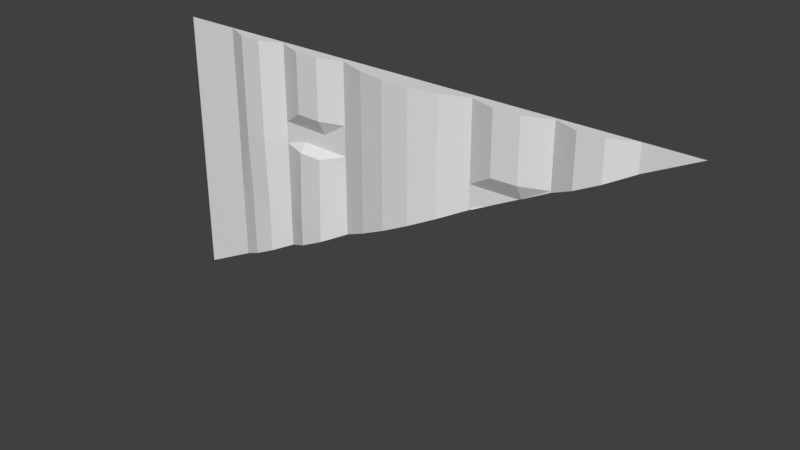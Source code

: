 # Source: stor1_6_slice128_up_lh.blend  (saved by Blender 2.78.0; exported with 4.5.12 LTS)
import bpy
from mathutils import Matrix  # noqa: F401  (used for matrix-valued properties, if any)

bpy.ops.wm.read_factory_settings(use_empty=True)
scene = bpy.context.scene
scene.name = 'Scene'

# ---- collections
col_collection_1 = bpy.data.collections.new('Collection 1'); scene.collection.children.link(col_collection_1)

# ---- materials (node trees are filled in below, after node groups)
mat_stor1_6 = bpy.data.materials.new('stor1_6')
mat_stor1_6.alpha_threshold = 0.0
mat_stor1_6.use_transparent_shadow = False
mat_stor1_6.roughness = 0.5

# ---- material node trees

# ---- world
world_world = bpy.data.worlds.new('World'); scene.world = world_world
world_world.color = (0.05088, 0.05088, 0.05088)
world_world.use_sun_shadow = False
world_world.sun_shadow_jitter_overblur = 0.0
world_world.cycles.sampling_method = 'MANUAL'

# ---- meshes
me_stor1_6_meshdata = bpy.data.meshes.new('stor1_6_meshdata')
me_stor1_6_meshdata.from_pydata([(-1.28, 1.28, 1.28), (1.28, 1.28, 1.28), (-0.6795, 1.266, 1.28), (0.6986, 1.266, 1.28), (0.3378, 1.252, 1.28), (-0.3187, 1.252, 1.28), (-1.28, 1.28, 0.9223), (-0.6795, 1.266, 0.9223), (0.3378, 1.252, 0.9223), (-0.3187, 1.252, 0.9223), (-1.28, 1.28, 0.04257), (-1.015, 1.28, 1.28), (-1.015, 1.28, 0.9223), (1.037, 1.28, 1.28), (0.9241, 1.23, 1.28), (0.8114, 1.225, 1.28), (0.5784, 1.22, 1.28), (0.4581, 1.215, 1.28), (0.4581, 1.255, 0.9223), (0.2065, 1.208, 1.28), (0.07522, 1.185, 1.28), (-0.05609, 1.185, 1.28), (-0.1874, 1.208, 1.28), (0.2065, 1.208, 0.9223), (0.07522, 1.185, 0.9223), (-0.05609, 1.185, 0.9223), (-0.1874, 1.208, 0.9223), (-0.439, 1.215, 1.28), (-0.5592, 1.22, 1.28), (-0.439, 1.255, 0.9223), (-0.5592, 1.26, 0.9223), (-0.7915, 1.225, 1.28), (-0.9035, 1.23, 1.28), (-0.7915, 1.225, 0.9223), (-0.9035, 1.23, 0.9223), (-0.6795, 1.266, 0.8544), (0.3378, 1.252, 0.8544), (-0.3187, 1.252, 0.8544), (-1.28, 1.28, 0.8544), (-1.015, 1.28, 0.8544), (-0.1874, 1.208, 0.8544), (-0.05609, 1.185, 0.8544), (0.07522, 1.185, 0.8544), (0.2065, 1.208, 0.8544), (-0.5592, 1.26, 0.8544), (-0.439, 1.255, 0.8544), (-0.9035, 1.23, 0.8544), (-0.7915, 1.225, 0.8544), (-0.6795, 1.266, 0.9968), (0.6986, 1.266, 0.9968), (0.3378, 1.252, 0.9968), (-0.3187, 1.252, 0.9968), (-1.28, 1.28, 0.9968), (-1.015, 1.28, 0.9968), (0.4581, 1.215, 0.9968), (0.5784, 1.22, 0.9968), (-0.1874, 1.208, 0.9968), (-0.05609, 1.185, 0.9968), (0.07522, 1.185, 0.9968), (0.2065, 1.208, 0.9968), (-0.5592, 1.22, 0.9968), (-0.439, 1.215, 0.9968), (-0.9035, 1.23, 0.9968), (-0.7915, 1.225, 0.9968), (-1.28, 1.28, 0.1285), (-0.6795, 1.266, 0.4915), (-0.3187, 1.252, 0.4915), (-1.015, 1.28, 0.4915), (-0.5592, 1.21, 0.4915), (-0.439, 1.205, 0.4915), (-0.9035, 1.24, 0.4915), (-0.7915, 1.235, 0.4915), (-1.28, 1.28, 0.4915), (0.9241, 1.23, 1.102), (-0.6795, 1.266, 0.8173), (0.3378, 1.252, 0.8173), (-0.3187, 1.252, 0.8173), (-1.015, 1.28, 0.8173), (-0.1874, 1.208, 0.8173), (-0.05609, 1.185, 0.8173), (0.07522, 1.185, 0.8173), (0.2065, 1.208, 0.8173), (-0.5592, 1.22, 0.8173), (-0.439, 1.215, 0.8173), (-0.9035, 1.23, 0.8173), (-0.7915, 1.225, 0.8173), (-1.28, 1.28, 0.8173), (0.4282, 1.254, 0.8544), (0.5641, 1.259, 0.9223), (0.5784, 1.256, 0.9294), (-1.197, 1.28, 0.04257), (-0.6795, 1.266, 0.301), (0.3378, 1.252, 0.8093), (-0.2983, 1.245, 0.4915), (-0.7915, 1.235, 0.245), (0.07522, 1.185, 0.6781), (0.4581, 1.255, 0.8694), (0.2065, 1.208, 0.7437), (0.8114, 1.225, 1.046), (-1.015, 1.28, 0.1331), (-0.9035, 1.24, 0.1891), (-1.025, 1.28, 0.1285), (0.6986, 1.266, 0.9895), (-0.05609, 1.185, 0.6125), (-0.3187, 1.252, 0.4812), (-0.439, 1.205, 0.4212), (-0.1874, 1.208, 0.5468), (-0.5592, 1.21, 0.3611), (0.7132, 1.26, 0.9968), (1.037, 1.28, 1.158), (0.3539, 1.247, 0.8173), (-1.28, 1.28, -1.751e-07)], [], [(63, 48, 2, 31), (55, 49, 3, 16), (59, 50, 4, 19), (61, 51, 5, 27), (45, 37, 9, 29), (43, 36, 8, 23), (47, 35, 7, 33), (38, 39, 12, 6), (52, 53, 11, 0), (49, 108, 98, 15, 3), (36, 87, 96, 18, 8), (50, 54, 17, 4), (54, 55, 16, 17), (100, 94, 71, 70), (37, 40, 26, 9), (40, 41, 25, 26), (41, 42, 24, 25), (42, 43, 23, 24), (51, 56, 22, 5), (56, 57, 21, 22), (57, 58, 20, 21), (58, 59, 19, 20), (89, 102, 49, 55), (35, 44, 30, 7), (44, 45, 29, 30), (48, 60, 28, 2), (60, 61, 27, 28), (102, 108, 49), (39, 46, 34, 12), (46, 47, 33, 34), (53, 62, 32, 11), (62, 63, 31, 32), (84, 85, 47, 46), (77, 84, 46, 39), (82, 83, 45, 44), (74, 82, 44, 35), (80, 81, 43, 42), (79, 80, 42, 41), (78, 79, 41, 40), (76, 78, 40, 37), (75, 110, 87, 36), (86, 77, 39, 38), (85, 74, 35, 47), (81, 75, 36, 43), (83, 76, 37, 45), (34, 33, 63, 62), (12, 34, 62, 53), (30, 29, 61, 60), (7, 30, 60, 48), (24, 23, 59, 58), (25, 24, 58, 57), (26, 25, 57, 56), (9, 26, 56, 51), (18, 88, 89, 55, 54), (8, 18, 54, 50), (6, 12, 53, 52), (29, 9, 51, 61), (23, 8, 50, 59), (33, 7, 48, 63), (106, 103, 79, 78), (105, 104, 66, 69), (90, 10, 111), (10, 90, 101, 64), (64, 101, 99, 67, 72), (103, 95, 80, 79), (94, 91, 65, 71), (95, 97, 81, 80), (98, 73, 14, 15), (73, 109, 13, 14), (104, 93, 66), (92, 110, 75), (91, 107, 68, 65), (96, 88, 18), (108, 102, 109, 73, 98), (99, 100, 70, 67), (97, 92, 75, 81), (109, 1, 13), (107, 105, 69, 68), (69, 66, 76, 83), (71, 65, 74, 85), (72, 67, 77, 86), (66, 93, 106, 78, 76), (110, 92, 87), (89, 88, 102), (65, 68, 82, 74), (68, 69, 83, 82), (67, 70, 84, 77), (70, 71, 85, 84), (15, 14, 13, 3), (17, 16, 3, 4), (22, 21, 20, 19, 4, 5), (28, 27, 5, 2), (32, 31, 2, 11), (3, 13, 11, 2, 5, 4), (92, 97, 95, 103, 106, 93, 104), (104, 105, 107, 91), (91, 94, 100, 99), (88, 96, 87, 92, 104, 91, 99, 101, 90, 111, 1, 109, 102)])
_uv = me_stor1_6_meshdata.uv_layers.new(name='UVMap')
_uv.uv.foreach_set('vector', [0.1908, 0.8894, 0.2346, 0.8894, 0.2346, 1.0, 0.1908, 1.0, 0.7259, 0.8894, 0.7729, 0.8894, 0.7729, 1.0, 0.7259, 1.0, 0.5807, 0.8894, 0.632, 0.8894, 0.632, 1.0, 0.5807, 1.0, 0.3285, 0.8894, 0.3755, 0.8894, 0.3755, 1.0, 0.3285, 1.0, 0.3285, 0.8338, 0.3755, 0.8338, 0.3755, 0.8603, 0.3285, 0.8603, 0.5807, 0.8338, 0.632, 0.8338, 0.632, 0.8603, 0.5807, 0.8603, 0.1908, 0.8338, 0.2346, 0.8338, 0.2346, 0.8603, 0.1908, 0.8603, 0.0, 0.8338, 0.1033, 0.8338, 0.1033, 0.8603, 0.0, 0.8603, 0.0, 0.8894, 0.1033, 0.8894, 0.1033, 1.0, 0.0, 1.0, 0.7729, 0.8894, 0.7786, 0.8894, 0.8169, 0.9085, 0.8169, 1.0, 0.7729, 1.0, 0.632, 0.8338, 0.6673, 0.8338, 0.6789, 0.8396, 0.6789, 0.8603, 0.632, 0.8603, 0.632, 0.8894, 0.6789, 0.8894, 0.6789, 1.0, 0.632, 1.0, 0.6789, 0.8894, 0.7259, 0.8894, 0.7259, 1.0, 0.6789, 1.0, 0.1471, 0.5739, 0.1908, 0.5957, 0.1908, 0.692, 0.1471, 0.692, 0.3755, 0.8338, 0.4268, 0.8338, 0.4268, 0.8603, 0.3755, 0.8603, 0.4268, 0.8338, 0.4781, 0.8338, 0.4781, 0.8603, 0.4268, 0.8603, 0.4781, 0.8338, 0.5294, 0.8338, 0.5294, 0.8603, 0.4781, 0.8603, 0.5294, 0.8338, 0.5807, 0.8338, 0.5807, 0.8603, 0.5294, 0.8603, 0.3755, 0.8894, 0.4268, 0.8894, 0.4268, 1.0, 0.3755, 1.0, 0.4268, 0.8894, 0.4781, 0.8894, 0.4781, 1.0, 0.4268, 1.0, 0.4781, 0.8894, 0.5294, 0.8894, 0.5294, 1.0, 0.4781, 1.0, 0.5294, 0.8894, 0.5807, 0.8894, 0.5807, 1.0, 0.5294, 1.0, 0.7259, 0.8631, 0.7729, 0.8865, 0.7729, 0.8894, 0.7259, 0.8894, 0.2346, 0.8338, 0.2815, 0.8338, 0.2815, 0.8603, 0.2346, 0.8603, 0.2815, 0.8338, 0.3285, 0.8338, 0.3285, 0.8603, 0.2815, 0.8603, 0.2346, 0.8894, 0.2815, 0.8894, 0.2815, 1.0, 0.2346, 1.0, 0.2815, 0.8894, 0.3285, 0.8894, 0.3285, 1.0, 0.2815, 1.0, 0.7729, 0.8865, 0.7786, 0.8894, 0.7729, 0.8894, 0.1033, 0.8338, 0.1471, 0.8338, 0.1471, 0.8603, 0.1033, 0.8603, 0.1471, 0.8338, 0.1908, 0.8338, 0.1908, 0.8603, 0.1471, 0.8603, 0.1033, 0.8894, 0.1471, 0.8894, 0.1471, 1.0, 0.1033, 1.0, 0.1471, 0.8894, 0.1908, 0.8894, 0.1908, 1.0, 0.1471, 1.0, 0.1471, 0.8193, 0.1908, 0.8193, 0.1908, 0.8338, 0.1471, 0.8338, 0.1033, 0.8193, 0.1471, 0.8193, 0.1471, 0.8338, 0.1033, 0.8338, 0.2815, 0.8193, 0.3285, 0.8193, 0.3285, 0.8338, 0.2815, 0.8338, 0.2346, 0.8193, 0.2815, 0.8193, 0.2815, 0.8338, 0.2346, 0.8338, 0.5294, 0.8193, 0.5807, 0.8193, 0.5807, 0.8338, 0.5294, 0.8338, 0.4781, 0.8193, 0.5294, 0.8193, 0.5294, 0.8338, 0.4781, 0.8338, 0.4268, 0.8193, 0.4781, 0.8193, 0.4781, 0.8338, 0.4268, 0.8338, 0.3755, 0.8193, 0.4268, 0.8193, 0.4268, 0.8338, 0.3755, 0.8338, 0.632, 0.8193, 0.6382, 0.8193, 0.6673, 0.8338, 0.632, 0.8338, 0.0, 0.8193, 0.1033, 0.8193, 0.1033, 0.8338, 0.0, 0.8338, 0.1908, 0.8193, 0.2346, 0.8193, 0.2346, 0.8338, 0.1908, 0.8338, 0.5807, 0.8193, 0.632, 0.8193, 0.632, 0.8338, 0.5807, 0.8338, 0.3285, 0.8193, 0.3755, 0.8193, 0.3755, 0.8338, 0.3285, 0.8338, 0.1471, 0.8603, 0.1908, 0.8603, 0.1908, 0.8894, 0.1471, 0.8894, 0.1033, 0.8603, 0.1471, 0.8603, 0.1471, 0.8894, 0.1033, 0.8894, 0.2815, 0.8603, 0.3285, 0.8603, 0.3285, 0.8894, 0.2815, 0.8894, 0.2346, 0.8603, 0.2815, 0.8603, 0.2815, 0.8894, 0.2346, 0.8894, 0.5294, 0.8603, 0.5807, 0.8603, 0.5807, 0.8894, 0.5294, 0.8894, 0.4781, 0.8603, 0.5294, 0.8603, 0.5294, 0.8894, 0.4781, 0.8894, 0.4268, 0.8603, 0.4781, 0.8603, 0.4781, 0.8894, 0.4268, 0.8894, 0.3755, 0.8603, 0.4268, 0.8603, 0.4268, 0.8894, 0.3755, 0.8894, 0.6789, 0.8603, 0.7203, 0.8603, 0.7259, 0.8631, 0.7259, 0.8894, 0.6789, 0.8894, 0.632, 0.8603, 0.6789, 0.8603, 0.6789, 0.8894, 0.632, 0.8894, 0.0, 0.8603, 0.1033, 0.8603, 0.1033, 0.8894, 0.0, 0.8894, 0.3285, 0.8603, 0.3755, 0.8603, 0.3755, 0.8894, 0.3285, 0.8894, 0.5807, 0.8603, 0.632, 0.8603, 0.632, 0.8894, 0.5807, 0.8894, 0.1908, 0.8603, 0.2346, 0.8603, 0.2346, 0.8894, 0.1908, 0.8894, 0.4268, 0.7136, 0.4781, 0.7392, 0.4781, 0.8193, 0.4268, 0.8193, 0.3285, 0.6645, 0.3755, 0.688, 0.3755, 0.692, 0.3285, 0.692, 0.03253, 0.5166, 0.0, 0.5166, 0.0, 0.5, 0.0, 0.5166, 0.03253, 0.5166, 0.09971, 0.5502, 0.0, 0.5502, 0.0, 0.5502, 0.09971, 0.5502, 0.1033, 0.552, 0.1033, 0.692, 0.0, 0.692, 0.4781, 0.7392, 0.5294, 0.7649, 0.5294, 0.8193, 0.4781, 0.8193, 0.1908, 0.5957, 0.2346, 0.6176, 0.2346, 0.692, 0.1908, 0.692, 0.5294, 0.7649, 0.5807, 0.7905, 0.5807, 0.8193, 0.5294, 0.8193, 0.8169, 0.9085, 0.861, 0.9305, 0.861, 1.0, 0.8169, 1.0, 0.861, 0.9305, 0.905, 0.9525, 0.905, 1.0, 0.861, 1.0, 0.3755, 0.688, 0.3835, 0.692, 0.3755, 0.692, 0.632, 0.8161, 0.6382, 0.8193, 0.632, 0.8193, 0.2346, 0.6176, 0.2815, 0.641, 0.2815, 0.692, 0.2346, 0.692, 0.6789, 0.8396, 0.7203, 0.8603, 0.6789, 0.8603, 0.7786, 0.5841, 0.7729, 0.5798, 0.905, 0.6788, 0.861, 0.6458, 0.8169, 0.6128, 0.1033, 0.552, 0.1471, 0.5739, 0.1471, 0.692, 0.1033, 0.692, 0.5807, 0.7905, 0.632, 0.8161, 0.632, 0.8193, 0.5807, 0.8193, 0.905, 0.9525, 1.0, 1.0, 0.905, 1.0, 0.2815, 0.641, 0.3285, 0.6645, 0.3285, 0.692, 0.2815, 0.692, 0.3285, 0.692, 0.3755, 0.692, 0.3755, 0.8193, 0.3285, 0.8193, 0.1908, 0.692, 0.2346, 0.692, 0.2346, 0.8193, 0.1908, 0.8193, 0.0, 0.692, 0.1033, 0.692, 0.1033, 0.8193, 0.0, 0.8193, 0.3755, 0.692, 0.3835, 0.692, 0.4268, 0.7136, 0.4268, 0.8193, 0.3755, 0.8193, 0.6382, 0.4789, 0.632, 0.4742, 0.6673, 0.5006, 0.7259, 0.5446, 0.7203, 0.5404, 0.7729, 0.5798, 0.2346, 0.692, 0.2815, 0.692, 0.2815, 0.8193, 0.2346, 0.8193, 0.2815, 0.692, 0.3285, 0.692, 0.3285, 0.8193, 0.2815, 0.8193, 0.1033, 0.692, 0.1471, 0.692, 0.1471, 0.8193, 0.1033, 0.8193, 0.1471, 0.692, 0.1908, 0.692, 0.1908, 0.8193, 0.1471, 0.8193, 0.8169, 1.0, 0.861, 1.0, 0.905, 1.0, 0.7729, 1.0, 0.6789, 1.0, 0.7259, 1.0, 0.7729, 1.0, 0.632, 1.0, 0.4268, 1.0, 0.4781, 1.0, 0.5294, 1.0, 0.5807, 1.0, 0.632, 1.0, 0.3755, 1.0, 0.2815, 1.0, 0.3285, 1.0, 0.3755, 1.0, 0.2346, 1.0, 0.1471, 1.0, 0.1908, 1.0, 0.2346, 1.0, 0.1033, 1.0, 0.7729, 1.0, 0.905, 1.0, 0.1033, 1.0, 0.2346, 1.0, 0.3755, 1.0, 0.632, 1.0, 0.632, 0.4742, 0.5807, 0.4357, 0.5294, 0.3973, 0.4781, 0.3589, 0.4268, 0.3204, 0.3835, 0.288, 0.3755, 0.282, 0.3755, 0.282, 0.3285, 0.2468, 0.2815, 0.2116, 0.2346, 0.1764, 0.2346, 0.1764, 0.1908, 0.1436, 0.1471, 0.1108, 0.1033, 0.07802, 0.7203, 0.5404, 0.6789, 0.5094, 0.6673, 0.5006, 0.632, 0.4742, 0.3755, 0.282, 0.2346, 0.1764, 0.1033, 0.07802, 0.09971, 0.07529, 0.03253, 0.02494, 0.0, 0.0, 1.0, 0.75, 0.905, 0.6788, 0.7729, 0.5798])
me_stor1_6_meshdata.materials.append(mat_stor1_6)
me_stor1_6_meshdata.use_remesh_preserve_volume = False
me_stor1_6_meshdata.use_remesh_preserve_attributes = False
me_stor1_6_meshdata.use_mirror_vertex_groups = False
me_stor1_6_meshdata.update()

# ---- objects
ob_stor1_6_mesh = bpy.data.objects.new('stor1_6_mesh', me_stor1_6_meshdata)

# ---- transforms, parenting, visibility, modifiers, constraints
ob_stor1_6_mesh.location = (0.0, 0.0, 0.0)
ob_stor1_6_mesh.lineart.crease_threshold = 0.0

# ---- collection membership
col_collection_1.objects.link(ob_stor1_6_mesh)

# ---- scene / render settings (as saved in the file)
scene.frame_start = 1; scene.frame_end = 2; scene.frame_set(1)
scene.render.engine = 'BLENDER_EEVEE_NEXT'
scene.render.resolution_percentage = 50
scene.render.dither_intensity = 0.0
scene.cycles.use_denoising = False
scene.cycles.samples = 128
scene.cycles.sampling_pattern = 'TABULATED_SOBOL'
scene.cycles.light_sampling_threshold = 0.0
scene.cycles.use_adaptive_sampling = False
scene.cycles.use_light_tree = False
scene.cycles.blur_glossy = 0.0
scene.cycles.sample_clamp_indirect = 0.0
scene.view_settings.view_transform = 'Standard'
bpy.context.view_layer.update()

# ---- added for rendering (the .blend has no active camera and no usable light): camera, sun
cam_auto = bpy.data.cameras.new('AutoCamera')
cam_auto.lens = 50.0
cam_auto.sensor_width = 36.0
cam_auto.clip_end = 1000.0
ob_auto_camera = bpy.data.objects.new('AutoCamera', cam_auto)
scene.collection.objects.link(ob_auto_camera)
ob_auto_camera.location = (2.64962, -1.94724, 2.75969)
ob_auto_camera.rotation_euler = (1.09748, -7.21219e-08, 0.694738)
scene.camera = ob_auto_camera
light_auto_sun = bpy.data.lights.new('AutoSun', 'SUN')
light_auto_sun.energy = 3.0
light_auto_sun.angle = 0.0523599
ob_auto_sun = bpy.data.objects.new('AutoSun', light_auto_sun)
scene.collection.objects.link(ob_auto_sun)
ob_auto_sun.rotation_euler = (0.872665, 0.174533, 0.523599)
bpy.context.view_layer.update()
